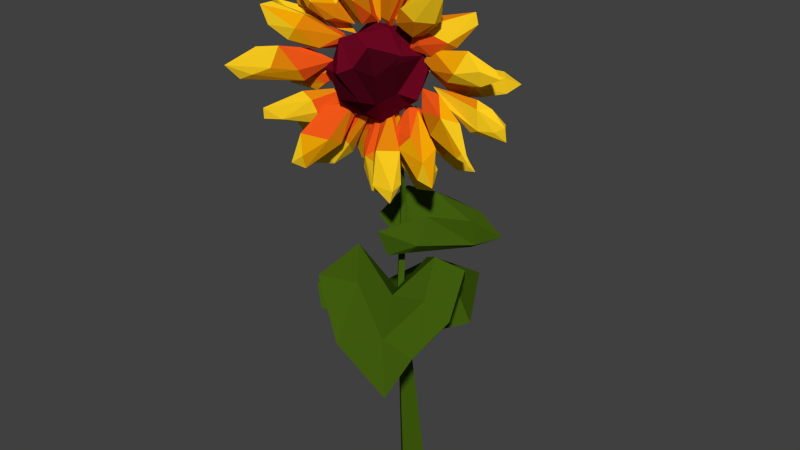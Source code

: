 # Source: flowerbio_sunflower.blend  (saved by Blender 2.72.0; exported with 4.5.12 LTS)
import bpy
from mathutils import Matrix  # noqa: F401  (used for matrix-valued properties, if any)

bpy.ops.wm.read_factory_settings(use_empty=True)
scene = bpy.context.scene
scene.name = 'Scene'

# ---- collections
col_collection_2 = bpy.data.collections.new('Collection 2'); scene.collection.children.link(col_collection_2)

# ---- materials (node trees are filled in below, after node groups)
mat_sunflower_a = bpy.data.materials.new('sunflower_A')
mat_sunflower_a.alpha_threshold = 0.0
mat_sunflower_a.use_transparent_shadow = False
mat_sunflower_a.diffuse_color = (0.9911, 0.624, 0.0137, 1.0)
mat_sunflower_a.roughness = 0.5
mat_sunflower_a.specular_intensity = 0.0
mat_sunflower_b = bpy.data.materials.new('sunflower_B')
mat_sunflower_b.alpha_threshold = 0.0
mat_sunflower_b.use_transparent_shadow = False
mat_sunflower_b.diffuse_color = (0.8796, 0.3864, 0.001821, 1.0)
mat_sunflower_b.roughness = 0.5
mat_sunflower_b.specular_intensity = 0.0
mat_sunflower_c = bpy.data.materials.new('sunflower_C')
mat_sunflower_c.alpha_threshold = 0.0
mat_sunflower_c.use_transparent_shadow = False
mat_sunflower_c.diffuse_color = (0.7758, 0.2384, 0.003677, 1.0)
mat_sunflower_c.roughness = 0.5
mat_sunflower_c.specular_intensity = 0.0
mat_sunflower_d = bpy.data.materials.new('sunflower_D')
mat_sunflower_d.alpha_threshold = 0.0
mat_sunflower_d.use_transparent_shadow = False
mat_sunflower_d.diffuse_color = (0.8879, 0.09759, 0.009134, 1.0)
mat_sunflower_d.roughness = 0.5
mat_sunflower_d.specular_intensity = 0.0
mat_sunflower_e = bpy.data.materials.new('sunflower_E')
mat_sunflower_e.alpha_threshold = 0.0
mat_sunflower_e.use_transparent_shadow = False
mat_sunflower_e.diffuse_color = (0.1356, 0.002428, 0.01444, 1.0)
mat_sunflower_e.roughness = 0.5
mat_sunflower_e.specular_intensity = 0.0
mat_sunflower_g = bpy.data.materials.new('sunflower_G')
mat_sunflower_g.alpha_threshold = 0.0
mat_sunflower_g.use_transparent_shadow = False
mat_sunflower_g.diffuse_color = (0.05034, 0.1065, 0.004356, 1.0)
mat_sunflower_g.roughness = 0.5
mat_sunflower_g.specular_intensity = 0.0
mat_sunflower_f = bpy.data.materials.new('sunflower_F')
mat_sunflower_f.alpha_threshold = 0.0
mat_sunflower_f.use_transparent_shadow = False
mat_sunflower_f.diffuse_color = (0.04955, 0.001483, 0.006771, 1.0)
mat_sunflower_f.roughness = 0.5
mat_sunflower_f.specular_intensity = 0.0

# ---- material node trees

# ---- world
world_world = bpy.data.worlds.new('World'); scene.world = world_world
world_world.color = (0.05088, 0.05088, 0.05088)
world_world.use_sun_shadow = False
world_world.sun_shadow_jitter_overblur = 0.0
world_world.cycles.sampling_method = 'MANUAL'
world_world.cycles.sample_map_resolution = 256

# ---- meshes
me_icosphere_045 = bpy.data.meshes.new('Icosphere.045')
me_icosphere_045.from_pydata([(-1.651, 4.433, 1.195), (-2.331, 3.6, 0.3217), (-2.555, 3.077, -0.8505), (-2.004, 3.366, 0.5786), (-1.358, 3.988, 1.4), (-0.9185, 2.862, -1.872), (0.6592, 3.609, -1.262), (1.078, 3.655, -0.5738), (-1.041, 3.068, -2.053), (0.4456, 4.14, -1.747), (-0.8645, 3.127, -0.3456), (0.1074, 3.336, 0.308), (-1.836, 3.337, -1.235), (-0.7508, 3.741, -0.3299), (-2.255, 3.005, -0.5581), (-1.075, 3.936, 0.4689), (-0.1867, 4.173, 1.017), (-2.324, 2.046, -1.477), (-1.573, 4.337, 0.09904), (-0.9284, 4.598, 0.7775), (-0.3173, 4.557, -1.062), (0.7001, 4.566, -0.4566), (-1.858, 2.661, -1.376), (-1.323, 3.188, -1.095), (-0.06783, 3.678, -1.027), (0.003967, -0.2008, -0.3649), (-0.256, 9.532, 0.3124), (0.3549, -0.2008, -0.01397), (-0.2104, 9.532, 0.3581), (0.003967, -0.2008, 0.337), (-0.256, 9.532, 0.4037), (-0.347, -0.2008, -0.01397), (-0.3016, 9.532, 0.3581), (-0.2865, 6.297, -0.08996), (-0.2105, 6.297, -0.01397), (-0.2865, 6.297, 0.06202), (-0.3625, 6.297, -0.01397), (0.09771, 4.56, 0.4352), (0.003967, 4.56, 0.5289), (-0.08977, 4.56, 0.4352), (0.003967, 4.56, 0.3414), (-0.6076, 6.383, -0.5296), (0.1051, 6.148, -1.038), (0.84, 5.972, -1.168), (-0.1065, 6.002, -0.9642), (-0.7731, 6.101, -0.4998), (1.167, 5.581, -0.3921), (0.3971, 5.629, 0.6886), (0.007901, 5.503, 0.8418), (1.287, 5.681, -0.3564), (0.6749, 5.893, 0.7221), (0.2897, 5.71, -0.3121), (-0.2683, 5.542, 0.2002), (0.8795, 5.946, -0.7328), (0.1713, 5.936, -0.1147), (0.605, 5.872, -1.081), (-0.217, 5.888, -0.364), (-0.7479, 5.969, 0.2322), (1.309, 5.481, -1.296), (0.06093, 6.407, -0.6214), (-0.5439, 6.343, -0.1013), (0.4937, 6.295, 0.2241), (-0.2123, 5.986, 0.8924), (1.078, 5.656, -0.9369), (0.7339, 5.78, -0.4716), (0.5553, 5.545, 0.1825), (-0.2484, 7.722, 1.193), (-0.4073, 7.939, 1.036), (-0.1967, 7.865, 0.7908), (0.2026, 7.907, 0.8218), (0.06251, 7.133, 0.9004), (-0.1138, 6.914, 0.9838), (0.1841, 8.028, 0.9521), (0.06768, 8.217, 0.8246), (-0.1434, 8.467, 0.9414), (-0.03245, 7.585, 1.095), (-0.4165, 7.39, 1.041), (-0.2561, 6.925, 1.003), (-0.07938, 7.194, 0.8273), (-1.01, 8.117, 0.9695), (-1.213, 7.545, 1.283), (-1.087, 7.317, 1.165), (-1.649, 7.192, 1.202), (-0.2912, 8.691, 1.021), (-0.3403, 8.397, 1.002), (-0.8051, 7.908, 1.175), (-1.138, 7.934, 1.154), (-0.7261, 7.812, 1.111), (-0.8337, 7.554, 0.8948), (-0.9684, 7.932, 0.8618), (-1.397, 7.57, 1.082), (-1.177, 8.475, 1.495), (-1.703, 8.507, 1.499), (-1.598, 8.767, 1.51), (-1.209, 8.866, 1.249), (-0.7328, 8.968, 1.09), (-1.804, 8.271, 1.833), (-2.19, 8.45, 1.95), (-2.193, 8.221, 1.94), (-1.937, 8.227, 1.685), (-1.466, 8.861, 1.578), (-1.235, 8.197, 1.374), (-1.262, 8.714, 1.553), (-0.7628, 8.716, 1.132), (-0.868, 8.801, 1.079), (0.8054, 8.159, 0.5213), (1.481, 7.465, -0.02132), (0.8869, 8.524, 0.5266), (0.9611, 8.391, 0.2822), (0.5103, 8.776, 0.6297), (1.243, 8.135, 0.196), (1.085, 7.947, 0.3682), (0.9986, 7.745, 0.3357), (0.7242, 8.174, 0.2742), (0.626, 7.945, 0.4193), (1.142, 7.802, 0.03322), (1.186, 7.943, 0.06706), (1.395, 7.691, 0.06926), (1.156, 7.465, 0.1387), (1.132, 7.526, 0.03058), (-2.299, 7.854, 0.9485), (-1.943, 7.931, 0.8455), (-1.485, 8.195, 0.8395), (-1.435, 8.565, 0.8695), (-1.816, 8.039, 1.156), (-2.066, 7.748, 1.039), (-1.689, 7.773, 0.893), (-1.71, 8.456, 0.9681), (-1.656, 7.789, 1.034), (-1.26, 8.255, 1.115), (-1.329, 8.622, 1.132), (-0.8437, 8.89, 1.035), (-0.9418, 8.498, 1.044), (-0.879, 8.69, 0.92), (0.8157, 8.784, 0.7998), (0.7044, 8.754, 0.6403), (1.844, 7.952, 0.7056), (1.314, 8.798, 0.8858), (1.094, 9.14, 0.6568), (0.6843, 9.158, 0.6406), (1.62, 8.71, 0.6999), (1.008, 8.358, 0.7874), (1.075, 8.414, 0.5224), (1.119, 8.196, 0.6798), (1.224, 8.771, 0.5186), (1.72, 8.172, 0.7697), (1.611, 8.041, 0.763), (1.053, 8.053, 0.6686), (1.173, 7.362, 0.9186), (0.2828, 8.276, 0.921), (0.261, 8.518, 0.7324), (0.5934, 8.71, 0.6399), (0.3711, 8.789, 0.6609), (0.4228, 8.008, 1.013), (0.6797, 8.281, 0.9641), (0.9934, 7.849, 0.9892), (0.7776, 8.159, 0.5412), (0.4012, 7.991, 0.736), (0.8564, 7.462, 0.9718), (1.12, 7.454, 0.7829), (-1.01, 8.647, 1.437), (-0.4525, 8.754, 1.028), (-0.4948, 8.751, 1.202), (-1.332, 8.118, 1.667), (-1.224, 8.166, 1.924), (-0.7465, 8.073, 1.662), (-0.9522, 8.393, 1.225), (-0.6718, 7.932, 1.388), (-1.159, 7.726, 1.965), (-1.402, 7.542, 2.025), (-1.193, 7.422, 1.854), (-1.334, 7.688, 1.727), (-0.376, 8.173, 0.9279), (-0.3938, 8.273, 0.6862), (-0.3732, 7.591, 0.5187), (-0.7436, 7.184, 0.4714), (-0.1069, 8.222, 0.8093), (-0.1828, 8.19, 0.6434), (-0.2009, 8.672, 0.9379), (-0.5004, 7.541, 0.6563), (-0.521, 7.873, 0.8633), (-0.7386, 8.003, 0.7289), (-0.8583, 7.865, 0.8342), (-0.5825, 7.635, 0.4745), (-0.8246, 7.361, 0.6474), (-0.8293, 7.462, 0.5414), (-2.393, 8.874, 1.128), (-1.765, 8.857, 1.273), (-1.926, 9.189, 1.068), (-2.189, 8.748, 1.163), (-1.719, 9.38, 1.167), (-1.615, 9.111, 1.32), (-1.169, 8.992, 1.261), (-1.884, 8.822, 1.021), (-1.439, 8.781, 1.214), (-1.344, 9.268, 1.099), (-0.7757, 9.27, 1.226), (0.1508, 8.687, 0.8081), (0.04789, 8.127, 0.676), (0.1822, 7.815, 0.3843), (0.3965, 8.216, 0.662), (0.4752, 7.92, 0.3408), (0.6592, 7.796, 0.361), (0.5223, 7.562, 0.5388), (0.1728, 7.44, 0.5919), (0.09301, 7.591, 0.3804), (0.01283, 7.362, 0.4604), (0.6797, 7.237, 0.315), (0.7145, 7.361, 0.1626), (0.479, 7.045, 0.3609), (0.5715, 6.847, 0.1347), (0.2864, 6.861, 0.2876), (0.273, 6.95, 0.1873), (0.4488, 7.172, 0.09596), (-0.005893, 7.314, 1.212), (0.2087, 7.179, 1.025), (0.5259, 7.3, 1.047), (0.4745, 7.963, 1.023), (0.1316, 8.672, 0.8882), (0.4228, 6.939, 1.255), (0.4934, 7.211, 1.261), (0.09995, 7.274, 1.383), (0.1301, 7.974, 1.309), (-0.104, 7.778, 1.106), (0.2558, 8.576, 0.8994), (-0.04717, 8.431, 0.9403), (0.1396, 8.351, 0.7558), (-2.589, 9.37, 2.505), (-2.389, 9.088, 2.314), (-2.169, 9.425, 1.981), (-2.16, 9.717, 2.071), (-2.112, 9.219, 2.249), (-1.778, 9.38, 2.089), (-1.384, 9.338, 1.761), (-1.726, 9.164, 1.686), (-1.568, 9.599, 1.561), (-1.68, 9.802, 1.946), (-1.404, 9.081, 1.578), (-1.344, 9.71, 1.479), (-0.9204, 9.497, 1.241), (-1.143, 9.44, 1.295), (-1.931, 9.905, 1.319), (-1.455, 9.607, 1.199), (-1.467, 9.853, 1.029), (-1.601, 10.21, 1.053), (-2.397, 10.42, 1.263), (-2.36, 10.32, 1.084), (-2.326, 9.845, 1.201), (-2.692, 10.25, 1.163), (-2.312, 9.949, 1.066), (-1.642, 10.37, 1.174), (-1.623, 10.16, 1.341), (-1.203, 10.14, 1.144), (-0.8423, 9.746, 1.167), (-1.118, 9.694, 1.237), (-1.631, 10.34, 1.569), (-1.955, 10.57, 2.099), (-1.819, 10.2, 2.051), (-1.942, 10.3, 1.972), (-1.879, 10.59, 1.874), (-1.747, 10.08, 1.692), (-1.511, 9.928, 1.861), (-1.25, 9.7, 1.447), (-1.319, 10.18, 1.858), (-1.018, 9.793, 1.55), (-1.248, 10.41, 1.675), (-1.296, 10.32, 1.416), (-1.264, 9.918, 1.299), (-0.6924, 9.883, 1.151), (-0.7105, 10.01, 1.245), (-0.7819, 10.01, 1.097), (-0.9311, 10.09, 1.155), (-1.78, 10.43, 1.296), (-1.833, 10.46, 1.043), (-2.135, 11.3, 1.225), (-0.5759, 10.03, 1.003), (-1.413, 10.21, 0.9946), (-1.126, 10.61, 1.018), (-1.671, 11.03, 1.3), (-1.789, 10.67, 1.38), (-1.433, 10.77, 0.8824), (-1.893, 10.89, 1.051), (-1.647, 11.08, 1.011), (-2.133, 11.07, 1.267), (-0.5156, 10.24, 1.112), (-0.7294, 10.38, 1.399), (-1.112, 10.75, 1.356), (-1.108, 11.02, 1.418), (-1.136, 11.3, 1.61), (-1.435, 11.25, 1.8), (-0.7556, 10.77, 1.147), (-0.9028, 10.33, 1.476), (-0.9644, 10.32, 1.231), (-0.6861, 10.83, 1.237), (-0.7105, 10.65, 1.398), (-1.054, 10.68, 1.692), (-1.191, 10.55, 1.644), (-1.321, 10.9, 1.767), (1.205, 8.841, 0.5007), (0.8451, 9.186, 0.5042), (1.669, 9.051, 0.2537), (1.44, 8.957, 0.2497), (1.601, 8.424, 0.3496), (1.821, 8.529, 0.4258), (1.785, 8.946, 0.4283), (1.983, 8.938, 0.2273), (2.111, 8.55, 0.3325), (2.298, 8.359, 0.1907), (2.291, 8.648, 0.2376), (2.219, 8.667, 0.1234), (1.925, 8.532, 0.1209), (0.4679, 9.88, 0.7452), (0.7134, 10.01, 0.7843), (0.7178, 10.34, 0.8136), (0.5119, 10.28, 0.6513), (0.8714, 9.796, 0.6163), (1.24, 10.11, 0.6016), (0.9603, 10.01, 0.3537), (1.303, 9.997, 0.4209), (0.8781, 10.51, 0.4614), (0.7604, 10.08, 0.4214), (1.601, 10.68, 0.2883), (1.655, 10.46, 0.2836), (1.472, 10.54, 0.2502), (1.225, 9.316, -0.05722), (1.617, 9.032, 0.05236), (1.789, 9.447, -0.3842), (0.9746, 9.398, 0.5067), (0.8051, 9.441, 0.425), (0.7645, 9.488, 0.5525), (1.198, 9.02, 0.3087), (1.418, 9.554, 0.1857), (1.551, 9.262, 0.1831), (1.24, 8.958, 0.03473), (1.463, 9.534, -0.1357), (1.937, 9.4, -0.2288), (2.117, 9.246, -0.4863), (1.953, 9.088, -0.2599), (1.932, 9.178, -0.5068), (1.634, 9.33, 0.4163), (0.6702, 9.667, 0.5854), (0.9355, 9.553, 0.6571), (0.8956, 9.911, 0.5922), (0.8356, 9.75, 0.4871), (1.252, 9.399, 0.64), (1.488, 9.631, 0.7547), (1.409, 9.899, 0.3873), (1.616, 10.03, 0.5144), (1.344, 9.543, 0.3151), (1.978, 9.463, 0.5958), (1.985, 9.765, 0.6608), (2.346, 9.652, 0.5206), (2.167, 9.779, 0.4393), (0.4462, 10.28, 0.9226), (0.7313, 10.21, 0.9742), (0.8595, 10.23, 0.8064), (1.45, 11.25, 1.182), (0.4294, 10.44, 1.096), (0.3865, 10.55, 0.9702), (0.7407, 10.45, 0.7719), (0.6334, 10.76, 1.198), (1.013, 11.09, 1.204), (0.9182, 10.57, 1.175), (1.268, 10.57, 1.026), (1.259, 10.57, 0.8355), (0.7576, 10.78, 0.9266), (1.022, 10.71, 0.8346), (1.356, 11.09, 1.203), (1.508, 11.06, 1.112), (1.469, 11.1, 1.049), (0.02945, 10.62, 0.7712), (0.3243, 10.98, 0.2207), (0.6485, 11.58, 0.02924), (0.3044, 10.35, 0.8869), (0.5611, 10.4, 0.8189), (0.638, 10.35, 0.6036), (0.2071, 10.42, 0.6633), (0.7687, 10.87, 0.3913), (0.6875, 10.76, 0.6278), (0.1424, 11.12, 0.5938), (0.08753, 11.16, 0.4135), (0.7216, 11.32, 0.1502), (0.7391, 11.25, 0.09567), (0.08101, 10.18, 0.7965), (0.63, 11.23, 0.9875), (-0.03775, 10.63, 0.9382), (0.06938, 10.68, 0.8128), (0.398, 11.1, 1.13), (0.1485, 10.38, 0.9366), (-0.03199, 10.43, 0.945), (0.5914, 11.09, 0.8623), (0.08947, 11.25, 0.9746), (0.3411, 11.23, 0.8101), (0.1192, 11.34, 1.143), (0.5565, 11.33, 0.8465), (0.5067, 11.72, 1.045), (0.5046, 11.63, 1.126), (0.3972, 11.72, 1.031), (0.09307, 10.64, 0.6753), (-0.1249, 11.39, 0.8121), (-0.01289, 11.56, 0.3843), (0.1055, 11.58, 0.508), (-0.18, 11.98, 0.4617), (-0.07204, 10.35, 0.923), (-0.1395, 10.34, 0.7659), (-0.1447, 10.26, 0.915), (-0.3468, 10.6, 0.9018), (0.07529, 10.74, 0.7622), (-0.5353, 11.18, 0.8237), (-0.4484, 11.04, 0.6472), (-0.4181, 11.69, 0.6973), (-0.3424, 11.74, 0.5035), (-0.09685, 10.35, 0.9646), (-0.2493, 10.31, 1.209), (-0.0494, 10.96, 1.22), (-0.05548, 10.53, 1.183), (-0.5194, 10.35, 1.173), (-0.4732, 10.55, 1.078), (-0.259, 10.51, 0.9704), (-0.2131, 10.81, 1.496), (-0.01679, 10.91, 1.313), (-0.4826, 11.02, 1.649), (-0.5698, 10.93, 1.262), (-0.2842, 11.02, 1.137), (-0.3408, 11.37, 1.684), (-0.6513, 10.98, 1.523), (-0.5256, 11.35, 1.415), (-0.2822, 11.5, 1.564), (-0.7256, 11.7, 1.823), (-0.6867, 11.39, 1.752), (0.00384, 8.487, 0.6458), (-0.006745, 8.976, 1.577), (-0.8773, 8.966, 1.231), (-0.697, 8.891, 0.5153), (-0.2765, 10.31, 0.9329), (-0.4714, 8.567, 1.249), (-0.3081, 8.761, 0.3647), (0.6211, 9.464, 0.2888), (0.5141, 9.148, 1.137), (-0.4556, 9.462, 1.712), (-0.9874, 9.529, 1.205), (-0.7145, 9.31, 0.4851), (-0.5983, 9.854, 0.4465), (-0.378, 10.14, 1.286), (0.05511, 8.442, 1.008), (0.00148, 8.938, 0.2982), (-0.6395, 8.866, 0.7203), (0.7672, 8.994, 0.8568), (0.2057, 8.923, 1.372), (0.5125, 9.692, 1.267), (-0.7951, 9.042, 1.394), (-0.2677, 9.739, 0.1979), (-0.193, 9.583, 1.552), (0.5197, 9.822, 1.004), (-0.7691, 9.9, 0.89), (0.318, 8.727, 0.3771), (-0.5438, 8.903, 1.57), (0.7646, 9.637, 0.4854), (0.3751, 9.18, 0.2601), (-0.008039, 9.431, 0.1779), (0.197, 10.28, 0.9993), (0.209, 10.25, 0.7133), (-0.4165, 10.11, 1.072), (0.4997, 8.814, 0.7631), (-0.1054, 8.65, 1.308), (-0.667, 8.598, 1.034), (0.5867, 8.894, 0.6358), (-0.9005, 9.037, 0.8286), (-0.5064, 9.15, 0.2933), (0.6696, 9.766, 0.6077), (0.2526, 9.493, 1.46), (-1.026, 9.366, 1.417), (-0.7148, 9.397, 1.516), (-0.9395, 9.378, 0.7631), (0.06292, 9.763, 0.3557), (0.009452, 9.971, 1.36), (-0.6816, 10.0, 1.37), (-0.523, 10.21, 0.7002), (-0.1166, 10.06, 0.4471), (0.2706, 9.964, 0.3051), (1.479, 5.408, 0.2184), (1.762, 4.733, 1.07), (1.616, 4.309, 2.027), (1.582, 4.543, 0.7855), (1.312, 5.047, -0.01702), (0.08797, 4.134, 2.364), (-0.952, 4.74, 1.47), (-1.085, 4.777, 0.8301), (0.1326, 4.302, 2.535), (-0.9202, 5.171, 1.898), (0.4608, 4.35, 1.183), (-0.1045, 4.518, 0.4197), (0.9616, 4.52, 2.126), (0.3782, 4.847, 1.14), (1.465, 4.25, 1.722), (0.8428, 4.629, 0.6175), (0.3124, 5.198, -0.04205), (1.269, 3.473, 2.443), (1.122, 4.964, 1.035), (0.8142, 5.542, 0.3419), (-0.1517, 5.141, 1.582), (-0.7646, 5.516, 0.843), (0.9405, 3.972, 2.239), (0.6082, 4.399, 1.879), (-0.3327, 4.419, 1.487)], [], [(0, 4, 16), (9, 21, 7), (17, 14, 2), (2, 14, 3), (3, 4, 0), (17, 5, 22), (24, 5, 6), (8, 9, 5), (1, 0, 18), (17, 22, 14), (22, 23, 14), (23, 10, 15), (10, 11, 16), (12, 13, 20), (19, 16, 13), (12, 2, 18), (13, 18, 19), (14, 15, 3), (4, 15, 16), (11, 7, 21), (10, 24, 6), (10, 6, 7), (8, 12, 20), (9, 20, 21), (19, 0, 16), (1, 2, 3), (0, 1, 3), (22, 5, 23), (24, 23, 5), (5, 17, 8), (6, 5, 9), (7, 6, 9), (18, 2, 1), (19, 18, 0), (13, 16, 11), (14, 23, 15), (15, 10, 16), (20, 13, 21), (12, 17, 2), (13, 12, 18), (3, 15, 4), (13, 11, 21), (10, 23, 24), (11, 10, 7), (8, 17, 12), (9, 8, 20), (33, 26, 28, 34), (34, 28, 30, 35), (28, 26, 32, 30), (36, 32, 26, 33), (35, 30, 32, 36), (25, 27, 29, 31), (40, 33, 34, 37), (37, 34, 35, 38), (39, 36, 33, 40), (38, 35, 36, 39), (25, 40, 37, 27), (27, 37, 38, 29), (31, 39, 40, 25), (29, 38, 39, 31), (41, 45, 57), (50, 62, 48), (58, 55, 43), (43, 55, 44), (44, 45, 41), (58, 46, 63), (65, 46, 47), (49, 50, 46), (42, 41, 59), (58, 63, 55), (63, 64, 55), (64, 51, 56), (51, 52, 57), (53, 54, 61), (60, 57, 54), (53, 43, 59), (54, 59, 60), (55, 56, 44), (45, 56, 57), (52, 48, 62), (51, 65, 47), (51, 47, 48), (49, 53, 61), (50, 61, 62), (60, 41, 57), (42, 43, 44), (41, 42, 44), (63, 46, 64), (65, 64, 46), (46, 58, 49), (47, 46, 50), (48, 47, 50), (59, 43, 42), (60, 59, 41), (54, 57, 52), (55, 64, 56), (56, 51, 57), (61, 54, 62), (53, 58, 43), (54, 53, 59), (44, 56, 45), (54, 52, 62), (51, 64, 65), (52, 51, 48), (49, 58, 53), (50, 49, 61), (74, 66, 72), (74, 67, 66), (67, 76, 66), (68, 76, 67), (69, 78, 68), (66, 75, 72), (69, 73, 72), (72, 73, 74), (74, 68, 67), (73, 69, 68), (73, 68, 74), (72, 70, 69), (76, 77, 66), (75, 71, 70), (75, 70, 72), (66, 77, 71), (66, 71, 75), (68, 78, 77), (68, 77, 76), (69, 70, 78), (78, 71, 77), (70, 71, 78), (86, 83, 79), (89, 84, 88), (80, 86, 82), (81, 80, 82), (83, 86, 85), (84, 83, 87), (83, 85, 87), (83, 84, 89), (83, 89, 79), (86, 79, 90), (85, 86, 80), (84, 87, 88), (87, 80, 81), (87, 85, 80), (88, 87, 81), (89, 88, 90), (88, 81, 90), (79, 89, 90), (86, 90, 82), (90, 81, 82), (98, 96, 97), (100, 93, 97), (98, 97, 99), (92, 101, 99), (93, 94, 92), (101, 103, 91), (96, 91, 102), (96, 102, 97), (97, 102, 100), (98, 101, 96), (96, 101, 91), (98, 99, 101), (97, 93, 92), (97, 92, 99), (100, 95, 93), (100, 102, 95), (101, 104, 103), (92, 94, 104), (92, 104, 101), (93, 95, 94), (103, 95, 91), (91, 95, 102), (104, 95, 103), (95, 104, 94), (109, 105, 107), (109, 108, 113), (107, 111, 110), (105, 112, 111), (108, 110, 116), (110, 117, 116), (105, 111, 107), (110, 108, 107), (107, 108, 109), (109, 114, 105), (109, 113, 114), (114, 118, 112), (114, 112, 105), (113, 119, 114), (116, 115, 108), (108, 115, 113), (111, 106, 117), (111, 117, 110), (111, 112, 106), (114, 119, 118), (113, 115, 119), (118, 106, 112), (119, 106, 118), (115, 106, 119), (117, 106, 115), (117, 115, 116), (120, 125, 124), (120, 121, 125), (121, 122, 126), (120, 123, 121), (124, 130, 127), (120, 127, 123), (122, 133, 132), (123, 133, 122), (127, 131, 123), (127, 120, 124), (125, 128, 124), (121, 126, 125), (125, 126, 128), (129, 130, 124), (128, 129, 124), (126, 122, 128), (123, 122, 121), (122, 132, 128), (128, 132, 129), (130, 131, 127), (132, 131, 130), (132, 130, 129), (133, 131, 132), (131, 133, 123), (139, 134, 137), (139, 135, 134), (137, 140, 138), (135, 141, 134), (138, 140, 144), (134, 141, 137), (135, 143, 141), (137, 138, 139), (139, 142, 135), (138, 144, 139), (139, 144, 142), (142, 143, 135), (140, 136, 144), (137, 145, 140), (141, 146, 137), (137, 146, 145), (141, 143, 146), (144, 136, 142), (142, 136, 143), (145, 136, 140), (146, 136, 145), (136, 146, 143), (155, 158, 148), (152, 149, 154), (149, 153, 154), (149, 150, 157), (149, 152, 150), (152, 154, 151), (152, 151, 156), (151, 147, 156), (150, 152, 157), (152, 156, 157), (149, 157, 153), (154, 153, 155), (147, 155, 148), (147, 151, 155), (151, 154, 155), (153, 158, 155), (157, 159, 158), (157, 156, 159), (156, 147, 159), (153, 157, 158), (159, 147, 148), (158, 159, 148), (164, 162, 160), (160, 166, 163), (160, 162, 161), (161, 162, 167), (161, 167, 166), (161, 166, 160), (164, 160, 163), (165, 162, 164), (167, 165, 170), (167, 162, 165), (166, 167, 170), (163, 166, 171), (165, 168, 170), (165, 164, 168), (166, 170, 171), (168, 164, 169), (164, 163, 169), (170, 168, 169), (171, 170, 169), (169, 163, 171), (178, 172, 176), (178, 177, 173), (177, 183, 173), (173, 183, 181), (172, 180, 176), (176, 177, 178), (178, 182, 172), (173, 181, 178), (178, 181, 182), (176, 174, 177), (180, 179, 176), (182, 184, 180), (182, 180, 172), (176, 179, 174), (180, 184, 179), (181, 185, 182), (183, 185, 181), (177, 174, 183), (175, 174, 179), (184, 175, 179), (185, 175, 184), (185, 184, 182), (183, 175, 185), (174, 175, 183), (186, 193, 189), (186, 188, 193), (187, 192, 191), (188, 190, 195), (190, 196, 195), (189, 187, 191), (189, 191, 186), (186, 191, 190), (190, 188, 186), (189, 194, 187), (193, 194, 189), (194, 192, 187), (193, 196, 194), (188, 195, 193), (191, 196, 190), (194, 196, 192), (193, 195, 196), (192, 196, 191), (197, 199, 198), (197, 201, 199), (197, 203, 200), (198, 206, 204), (197, 204, 203), (202, 201, 200), (200, 201, 197), (198, 204, 197), (199, 205, 198), (200, 203, 202), (206, 211, 204), (205, 212, 206), (205, 206, 198), (201, 213, 199), (203, 207, 202), (202, 207, 208), (204, 211, 209), (204, 209, 203), (203, 209, 207), (206, 212, 211), (199, 213, 205), (205, 213, 212), (202, 208, 201), (201, 208, 213), (209, 210, 207), (207, 210, 208), (211, 210, 209), (212, 210, 211), (213, 210, 212), (210, 213, 208), (219, 221, 215), (219, 215, 216), (220, 216, 217), (221, 220, 222), (214, 221, 223), (215, 214, 223), (216, 215, 226), (217, 226, 224), (219, 220, 221), (220, 219, 216), (215, 221, 214), (222, 220, 217), (223, 221, 222), (222, 217, 218), (223, 222, 225), (215, 223, 226), (216, 226, 217), (218, 217, 224), (225, 222, 218), (226, 225, 218), (226, 223, 225), (224, 226, 218), (236, 230, 227), (227, 228, 231), (227, 229, 228), (227, 230, 229), (228, 237, 231), (230, 235, 229), (228, 234, 237), (229, 235, 234), (233, 239, 236), (234, 239, 237), (231, 232, 227), (227, 232, 236), (229, 234, 228), (236, 238, 230), (232, 233, 236), (237, 233, 231), (231, 233, 232), (235, 240, 234), (230, 238, 235), (236, 239, 238), (237, 239, 233), (240, 239, 234), (239, 240, 238), (238, 240, 235), (241, 251, 245), (246, 250, 244), (243, 253, 242), (244, 253, 243), (248, 241, 245), (250, 246, 245), (245, 246, 248), (248, 247, 241), (248, 249, 247), (248, 246, 249), (245, 251, 250), (242, 241, 247), (243, 242, 249), (249, 242, 247), (244, 243, 246), (246, 243, 249), (251, 253, 250), (250, 253, 252), (241, 242, 254), (241, 254, 251), (250, 252, 244), (254, 253, 251), (253, 254, 242), (252, 253, 244), (256, 259, 258), (255, 266, 267), (260, 267, 262), (266, 269, 270), (264, 262, 268), (256, 257, 263), (257, 261, 263), (257, 258, 260), (257, 256, 258), (259, 256, 265), (256, 263, 265), (259, 266, 255), (259, 265, 266), (258, 259, 260), (259, 255, 260), (261, 262, 264), (261, 257, 262), (257, 260, 262), (263, 261, 264), (260, 255, 267), (265, 263, 269), (263, 264, 269), (266, 265, 269), (267, 266, 270), (269, 264, 268), (270, 269, 268), (268, 262, 270), (262, 267, 270), (271, 275, 278), (271, 278, 279), (279, 278, 283), (277, 275, 280), (275, 271, 276), (271, 272, 276), (275, 276, 280), (277, 280, 282), (275, 277, 278), (272, 271, 279), (273, 276, 272), (280, 273, 281), (280, 276, 273), (277, 282, 278), (272, 283, 273), (272, 279, 283), (280, 281, 282), (278, 282, 274), (283, 278, 274), (274, 281, 283), (281, 273, 283), (282, 281, 274), (284, 285, 291), (284, 291, 292), (284, 292, 290), (285, 294, 295), (285, 284, 294), (284, 293, 294), (293, 284, 290), (292, 286, 290), (293, 290, 288), (296, 295, 297), (296, 291, 295), (291, 285, 295), (292, 296, 289), (292, 291, 296), (287, 290, 286), (294, 293, 288), (294, 288, 295), (296, 297, 289), (286, 289, 287), (286, 292, 289), (290, 287, 288), (297, 295, 289), (295, 288, 289), (288, 287, 289), (299, 300, 301), (299, 298, 303), (300, 304, 305), (302, 299, 310), (298, 302, 303), (299, 303, 304), (302, 310, 307), (302, 298, 299), (300, 299, 304), (305, 304, 308), (300, 305, 309), (310, 299, 301), (304, 306, 308), (304, 303, 306), (301, 300, 310), (300, 309, 310), (306, 303, 307), (303, 302, 307), (308, 306, 307), (309, 308, 307), (309, 305, 308), (310, 309, 307), (311, 312, 313), (311, 315, 312), (311, 320, 315), (311, 314, 320), (313, 321, 319), (312, 316, 313), (319, 314, 313), (313, 314, 311), (312, 315, 316), (320, 317, 315), (314, 319, 320), (316, 321, 313), (318, 322, 316), (318, 316, 315), (317, 322, 318), (317, 318, 315), (319, 323, 320), (316, 322, 321), (320, 323, 317), (317, 323, 322), (319, 321, 323), (323, 321, 322), (331, 334, 329), (330, 333, 325), (333, 338, 337), (329, 327, 331), (334, 328, 329), (329, 330, 327), (327, 330, 332), (328, 324, 333), (328, 333, 329), (329, 333, 330), (328, 334, 324), (331, 326, 334), (332, 335, 331), (332, 331, 327), (330, 325, 332), (334, 326, 324), (331, 335, 326), (325, 337, 332), (332, 337, 335), (324, 326, 338), (324, 338, 333), (335, 336, 326), (337, 336, 335), (338, 336, 337), (336, 338, 326), (340, 342, 343), (340, 341, 345), (344, 340, 339), (344, 341, 340), (340, 345, 342), (343, 342, 346), (340, 348, 339), (340, 343, 348), (343, 346, 348), (341, 344, 345), (347, 345, 350), (347, 342, 345), (346, 347, 352), (346, 342, 347), (339, 348, 352), (345, 344, 349), (344, 339, 349), (345, 349, 350), (333, 337, 325), (348, 346, 352), (349, 339, 351), (350, 349, 351), (351, 339, 352), (353, 354, 357), (353, 355, 354), (353, 359, 355), (353, 358, 359), (355, 363, 354), (354, 363, 362), (355, 364, 363), (358, 361, 365), (364, 369, 368), (354, 362, 357), (357, 362, 360), (360, 358, 357), (357, 358, 353), (358, 365, 359), (360, 361, 358), (366, 364, 359), (359, 364, 355), (365, 356, 366), (365, 366, 359), (362, 367, 360), (360, 367, 361), (362, 363, 367), (364, 368, 363), (366, 356, 369), (366, 369, 364), (361, 356, 365), (367, 356, 361), (368, 356, 367), (368, 367, 363), (369, 356, 368), (378, 374, 375), (373, 370, 376), (373, 376, 375), (378, 375, 377), (371, 370, 380), (375, 371, 382), (370, 379, 380), (375, 382, 377), (373, 374, 378), (374, 373, 375), (373, 378, 370), (376, 370, 371), (375, 376, 371), (370, 378, 379), (378, 377, 381), (379, 378, 372), (378, 381, 372), (379, 372, 380), (377, 382, 381), (381, 382, 372), (371, 380, 372), (382, 371, 372), (383, 388, 389), (384, 383, 390), (385, 389, 393), (386, 385, 391), (383, 386, 392), (385, 393, 391), (386, 391, 392), (383, 392, 390), (387, 384, 396), (391, 393, 397), (390, 394, 395), (383, 384, 388), (383, 385, 386), (383, 389, 385), (387, 388, 384), (393, 389, 387), (389, 388, 387), (390, 392, 394), (396, 384, 395), (384, 390, 395), (397, 396, 395), (397, 393, 396), (393, 387, 396), (392, 391, 397), (395, 394, 397), (394, 392, 397), (407, 403, 398), (404, 406, 409), (398, 404, 400), (399, 401, 402), (400, 411, 402), (401, 400, 402), (398, 403, 404), (403, 405, 404), (405, 403, 406), (404, 405, 406), (407, 398, 401), (399, 403, 407), (408, 399, 410), (408, 406, 399), (406, 403, 399), (409, 408, 411), (409, 406, 408), (400, 404, 409), (407, 401, 399), (408, 410, 411), (409, 411, 400), (398, 400, 401), (410, 399, 402), (411, 410, 402), (412, 415, 413), (412, 413, 416), (412, 416, 418), (415, 414, 420), (414, 418, 423), (413, 419, 421), (416, 425, 422), (417, 422, 423), (422, 425, 428), (413, 415, 419), (414, 415, 412), (418, 416, 417), (412, 418, 414), (420, 414, 427), (419, 420, 424), (419, 415, 420), (425, 421, 429), (425, 416, 421), (416, 413, 421), (417, 416, 422), (418, 417, 423), (420, 427, 424), (419, 424, 421), (423, 422, 426), (414, 423, 427), (423, 426, 427), (424, 427, 428), (429, 421, 428), (421, 424, 428), (428, 425, 429), (426, 422, 428), (427, 426, 428), (347, 350, 352), (352, 350, 351), (447, 463, 466), (430, 444, 435), (433, 446, 441), (433, 441, 468), (476, 452, 443), (451, 442, 474), (469, 479, 461), (444, 463, 448), (466, 463, 455), (465, 446, 433), (435, 432, 465), (465, 433, 436), (457, 466, 437), (466, 455, 437), (467, 432, 473), (438, 469, 449), (441, 442, 451), (437, 458, 474), (443, 460, 462), (477, 462, 434), (477, 454, 462), (478, 477, 461), (442, 454, 477), (461, 479, 478), (479, 474, 478), (444, 464, 435), (430, 435, 465), (447, 466, 457), (450, 456, 472), (441, 467, 473), (441, 446, 467), (458, 445, 459), (447, 457, 438), (431, 452, 439), (431, 448, 452), (448, 470, 452), (432, 471, 440), (432, 450, 471), (450, 472, 471), (452, 475, 443), (474, 477, 478), (474, 442, 477), (464, 448, 431), (464, 444, 448), (448, 463, 438), (463, 447, 438), (455, 445, 458), (455, 430, 445), (455, 463, 430), (463, 444, 430), (432, 435, 450), (435, 456, 450), (435, 464, 456), (464, 431, 456), (446, 465, 467), (465, 432, 467), (445, 430, 436), (430, 465, 436), (436, 433, 468), (457, 437, 469), (437, 455, 458), (470, 438, 449), (470, 448, 438), (472, 439, 476), (472, 431, 439), (472, 456, 431), (473, 440, 454), (473, 432, 440), (459, 441, 451), (459, 468, 441), (459, 445, 468), (445, 436, 468), (449, 453, 470), (449, 469, 453), (438, 457, 469), (439, 452, 476), (452, 470, 475), (440, 471, 472), (472, 476, 440), (442, 441, 473), (473, 454, 442), (437, 479, 469), (437, 474, 479), (458, 459, 474), (459, 451, 474), (460, 461, 434), (460, 453, 461), (453, 469, 461), (462, 460, 434), (460, 443, 475), (475, 453, 460), (475, 470, 453), (462, 476, 443), (462, 454, 476), (454, 440, 476), (461, 477, 434), (480, 484, 496), (489, 501, 487), (497, 494, 482), (482, 494, 483), (483, 484, 480), (497, 485, 502), (504, 485, 486), (488, 489, 485), (481, 480, 498), (497, 502, 494), (502, 503, 494), (503, 490, 495), (490, 491, 496), (492, 493, 500), (499, 496, 493), (492, 482, 498), (493, 498, 499), (494, 495, 483), (484, 495, 496), (491, 487, 501), (490, 504, 486), (490, 486, 487), (488, 492, 500), (489, 500, 501), (499, 480, 496), (481, 482, 483), (480, 481, 483), (502, 485, 503), (504, 503, 485), (485, 497, 488), (486, 485, 489), (487, 486, 489), (498, 482, 481), (499, 498, 480), (493, 496, 491), (494, 503, 495), (495, 490, 496), (500, 493, 501), (492, 497, 482), (493, 492, 498), (483, 495, 484), (493, 491, 501), (490, 503, 504), (491, 490, 487), (488, 497, 492), (489, 488, 500)])
me_icosphere_045.polygons.foreach_set('material_index', [5, 5, 5, 5, 5, 5, 5, 5, 5, 5, 5, 5, 5, 5, 5, 5, 5, 5, 5, 5, 5, 5, 5, 5, 5, 5, 5, 5, 5, 5, 5, 5, 5, 5, 5, 5, 5, 5, 5, 5, 5, 5, 5, 5, 5, 5, 5, 5, 5, 5, 5, 5, 5, 5, 5, 5, 5, 5, 5, 5, 5, 5, 5, 5, 5, 5, 5, 5, 5, 5, 5, 5, 5, 5, 5, 5, 5, 5, 5, 5, 5, 5, 5, 5, 5, 5, 5, 5, 5, 5, 5, 5, 5, 5, 5, 5, 5, 5, 5, 5, 5, 5, 5, 5, 5, 5, 3, 3, 1, 1, 1, 2, 2, 3, 2, 2, 3, 0, 0, 0, 0, 0, 0, 0, 0, 0, 0, 0, 3, 1, 0, 0, 3, 2, 2, 3, 3, 0, 0, 1, 0, 0, 0, 0, 0, 0, 0, 0, 0, 0, 0, 1, 1, 3, 0, 0, 0, 0, 0, 0, 0, 0, 2, 2, 2, 2, 1, 2, 3, 3, 3, 3, 3, 3, 1, 1, 1, 0, 2, 2, 3, 2, 2, 0, 1, 0, 1, 1, 0, 0, 0, 0, 0, 0, 0, 0, 0, 0, 0, 0, 0, 0, 0, 0, 2, 2, 2, 0, 0, 0, 0, 0, 0, 0, 0, 1, 1, 2, 3, 3, 3, 3, 3, 3, 1, 2, 1, 2, 2, 3, 3, 2, 2, 2, 0, 0, 1, 1, 1, 0, 0, 0, 0, 0, 0, 3, 3, 3, 3, 3, 3, 2, 3, 3, 2, 1, 1, 1, 2, 1, 0, 0, 0, 0, 0, 0, 3, 1, 3, 3, 3, 3, 2, 3, 1, 2, 1, 1, 1, 1, 0, 0, 0, 0, 0, 0, 3, 3, 2, 2, 3, 3, 3, 3, 3, 1, 2, 1, 2, 1, 1, 1, 1, 1, 0, 0, 0, 0, 0, 0, 0, 0, 2, 2, 3, 1, 1, 1, 1, 0, 0, 1, 3, 2, 2, 3, 3, 3, 3, 3, 1, 1, 1, 2, 3, 2, 2, 0, 0, 0, 1, 0, 0, 0, 0, 0, 0, 0, 0, 0, 0, 0, 0, 0, 0, 0, 0, 0, 0, 0, 0, 0, 0, 0, 0, 3, 0, 0, 0, 0, 0, 2, 2, 1, 1, 3, 3, 3, 3, 3, 0, 0, 0, 0, 1, 1, 1, 1, 3, 3, 0, 0, 0, 2, 2, 1, 1, 2, 2, 3, 3, 3, 3, 3, 0, 1, 3, 3, 0, 0, 0, 0, 0, 0, 0, 0, 0, 0, 0, 0, 1, 1, 1, 1, 1, 3, 3, 3, 0, 1, 1, 3, 3, 0, 0, 0, 0, 0, 1, 0, 0, 0, 0, 2, 1, 1, 1, 1, 2, 2, 2, 2, 3, 3, 3, 3, 1, 1, 0, 2, 2, 2, 2, 0, 1, 1, 1, 1, 1, 0, 0, 0, 0, 0, 0, 0, 0, 0, 3, 3, 3, 2, 2, 2, 2, 2, 0, 1, 2, 2, 1, 1, 1, 0, 1, 1, 1, 1, 0, 0, 0, 0, 2, 0, 0, 0, 0, 0, 0, 2, 2, 0, 0, 0, 0, 0, 0, 0, 0, 0, 0, 0, 0, 0, 3, 3, 3, 3, 2, 3, 2, 3, 3, 3, 2, 0, 1, 2, 1, 2, 0, 0, 0, 0, 0, 0, 2, 1, 0, 2, 2, 2, 2, 2, 2, 2, 2, 0, 0, 1, 1, 0, 0, 0, 0, 0, 0, 0, 0, 0, 0, 3, 2, 2, 3, 2, 2, 2, 2, 2, 2, 0, 1, 0, 1, 0, 0, 0, 0, 0, 0, 0, 0, 0, 3, 3, 3, 3, 2, 2, 1, 1, 0, 2, 2, 2, 3, 2, 2, 1, 1, 0, 2, 0, 0, 0, 0, 0, 0, 0, 0, 0, 0, 0, 2, 3, 3, 2, 2, 2, 2, 2, 2, 3, 2, 3, 3, 2, 0, 1, 1, 1, 1, 0, 0, 0, 3, 2, 2, 2, 2, 2, 2, 2, 0, 0, 0, 3, 2, 3, 2, 2, 2, 0, 0, 0, 0, 0, 0, 0, 0, 0, 2, 2, 2, 0, 0, 0, 3, 3, 3, 3, 0, 2, 0, 1, 1, 1, 1, 2, 0, 0, 0, 0, 0, 0, 3, 3, 3, 2, 2, 2, 2, 2, 0, 3, 3, 3, 2, 0, 1, 2, 1, 2, 2, 2, 2, 0, 1, 1, 0, 0, 0, 0, 0, 0, 0, 0, 0, 0, 4, 4, 4, 5, 4, 5, 4, 4, 4, 4, 4, 4, 4, 4, 4, 6, 5, 4, 4, 4, 4, 4, 4, 4, 5, 4, 4, 4, 4, 4, 4, 5, 4, 6, 6, 6, 4, 4, 4, 4, 5, 5, 6, 4, 4, 4, 4, 4, 4, 4, 4, 4, 4, 6, 4, 4, 4, 4, 5, 4, 4, 6, 6, 4, 6, 6, 4, 4, 5, 5, 5, 5, 6, 6, 4, 4, 6, 4, 4, 5, 4, 4, 4, 5, 5, 4, 4, 4, 4, 4, 4, 6, 4, 4, 4, 4, 5, 5, 5, 5, 5, 5, 5, 5, 5, 5, 5, 5, 5, 5, 5, 5, 5, 5, 5, 5, 5, 5, 5, 5, 5, 5, 5, 5, 5, 5, 5, 5, 5, 5, 5, 5, 5, 5, 5, 5, 5, 5, 5, 5, 5, 5])
me_icosphere_045.materials.append(mat_sunflower_a)
me_icosphere_045.materials.append(mat_sunflower_b)
me_icosphere_045.materials.append(mat_sunflower_c)
me_icosphere_045.materials.append(mat_sunflower_d)
me_icosphere_045.materials.append(mat_sunflower_e)
me_icosphere_045.materials.append(mat_sunflower_g)
me_icosphere_045.materials.append(mat_sunflower_f)
me_icosphere_045.use_remesh_preserve_volume = False
me_icosphere_045.use_remesh_preserve_attributes = False
me_icosphere_045.use_mirror_vertex_groups = False
me_icosphere_045.update()

# ---- objects
ob_sunflower = bpy.data.objects.new('sunflower', me_icosphere_045)

# ---- transforms, parenting, visibility, modifiers, constraints
ob_sunflower.location = (0.0, 0.0, 0.0)
ob_sunflower.rotation_euler = (1.571, -0.0, 0.0)
ob_sunflower.lineart.crease_threshold = 0.0

# ---- collection membership
col_collection_2.objects.link(ob_sunflower)

# ---- scene / render settings (as saved in the file)
scene.frame_start = 1; scene.frame_end = 250; scene.frame_set(1)
scene.render.engine = 'BLENDER_EEVEE_NEXT'
scene.render.resolution_percentage = 50
scene.render.dither_intensity = 0.0
scene.cycles.use_denoising = False
scene.cycles.samples = 10
scene.cycles.sampling_pattern = 'TABULATED_SOBOL'
scene.cycles.light_sampling_threshold = 0.0
scene.cycles.use_adaptive_sampling = False
scene.cycles.use_light_tree = False
scene.cycles.blur_glossy = 0.0
scene.cycles.pixel_filter_type = 'GAUSSIAN'
scene.cycles.sample_clamp_indirect = 0.0
scene.view_settings.view_transform = 'Standard'
bpy.context.view_layer.update()

# ---- added for rendering (the .blend has no active camera and no usable light): camera, sun
cam_auto = bpy.data.cameras.new('AutoCamera')
cam_auto.lens = 50.0
cam_auto.sensor_width = 36.0
cam_auto.clip_end = 1000.0
ob_auto_camera = bpy.data.objects.new('AutoCamera', cam_auto)
scene.collection.objects.link(ob_auto_camera)
ob_auto_camera.location = (12.7417, -15.7388, 16.2222)
ob_auto_camera.rotation_euler = (1.09748, -7.21219e-08, 0.694738)
scene.camera = ob_auto_camera
light_auto_sun = bpy.data.lights.new('AutoSun', 'SUN')
light_auto_sun.energy = 3.0
light_auto_sun.angle = 0.0523599
ob_auto_sun = bpy.data.objects.new('AutoSun', light_auto_sun)
scene.collection.objects.link(ob_auto_sun)
ob_auto_sun.rotation_euler = (0.872665, 0.174533, 0.523599)
bpy.context.view_layer.update()
